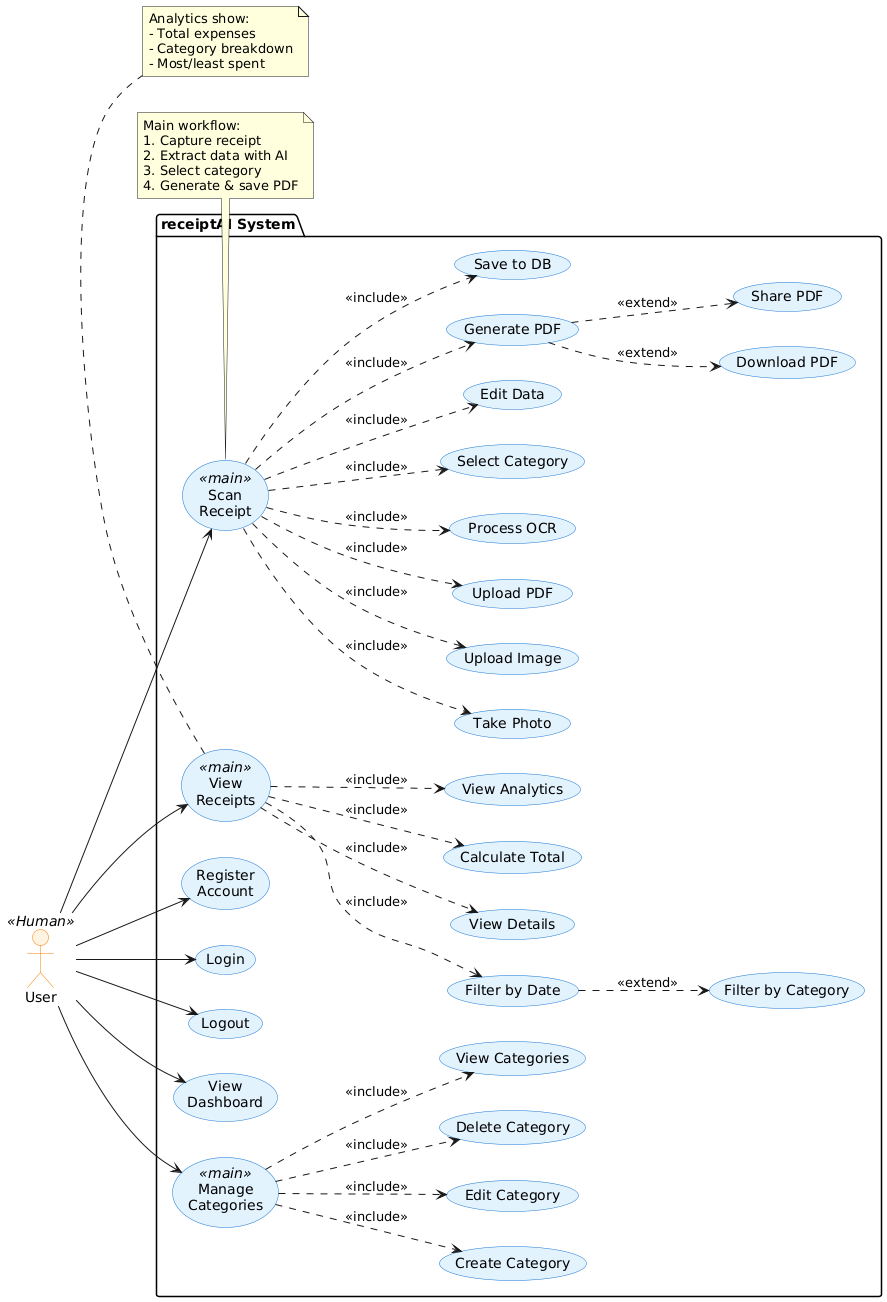

The diagram above was rendered by PlantUML. Its source (embedded in the PNG):
@startuml
skinparam backgroundColor white
skinparam shadowing false
skinparam usecase {
  BackgroundColor #E3F2FD
  BorderColor #1976D2
}
skinparam actor {
  BackgroundColor #FFF3E0
  BorderColor #F57C00
}

left to right direction

actor "User" as user <<Human>>

package "receiptAI System" {
  
  ' Authentication Use Cases
  usecase "Register\nAccount" as UC1
  usecase "Login" as UC2
  usecase "Logout" as UC3
  
  ' Dashboard
  usecase "View\nDashboard" as UC4
  
  ' Scan Receipt - Main Use Case
  usecase "Scan\nReceipt" as UC5 <<main>>
  
  ' Scan Receipt Sub-functions (included)
  usecase "Take Photo" as UC6
  usecase "Upload Image" as UC7
  usecase "Upload PDF" as UC8
  usecase "Process OCR" as UC9
  usecase "Select Category" as UC10
  usecase "Edit Data" as UC11
  usecase "Generate PDF" as UC12
  usecase "Download PDF" as UC13
  usecase "Share PDF" as UC14
  usecase "Save to DB" as UC15
  
  ' View Receipts - Main Use Case
  usecase "View\nReceipts" as UC16 <<main>>
  
  ' View Receipts Sub-functions
  usecase "Filter by Date" as UC17
  usecase "Filter by Category" as UC18
  usecase "View Details" as UC19
  usecase "Calculate Total" as UC20
  usecase "View Analytics" as UC21
  
  ' Categories Management - Main Use Case
  usecase "Manage\nCategories" as UC22 <<main>>
  
  ' Category CRUD operations
  usecase "Create Category" as UC23
  usecase "Edit Category" as UC24
  usecase "Delete Category" as UC25
  usecase "View Categories" as UC26
}

' Actor connections to main use cases
user --> UC1
user --> UC2
user --> UC3
user --> UC4
user --> UC5
user --> UC16
user --> UC22

' Include relationships (mandatory sub-functions)
UC5 ..> UC6 : <<include>>
UC5 ..> UC7 : <<include>>
UC5 ..> UC8 : <<include>>
UC5 ..> UC9 : <<include>>
UC5 ..> UC10 : <<include>>
UC5 ..> UC11 : <<include>>
UC5 ..> UC12 : <<include>>
UC5 ..> UC15 : <<include>>

UC16 ..> UC17 : <<include>>
UC16 ..> UC19 : <<include>>
UC16 ..> UC20 : <<include>>
UC16 ..> UC21 : <<include>>

UC22 ..> UC23 : <<include>>
UC22 ..> UC24 : <<include>>
UC22 ..> UC25 : <<include>>
UC22 ..> UC26 : <<include>>

' Extend relationships (optional functions)
UC12 ..> UC13 : <<extend>>
UC12 ..> UC14 : <<extend>>
UC17 ..> UC18 : <<extend>>

note bottom of UC5
  Main workflow:
  1. Capture receipt
  2. Extract data with AI
  3. Select category
  4. Generate & save PDF
end note

note bottom of UC16
  Analytics show:
  - Total expenses
  - Category breakdown
  - Most/least spent
end note
@enduml